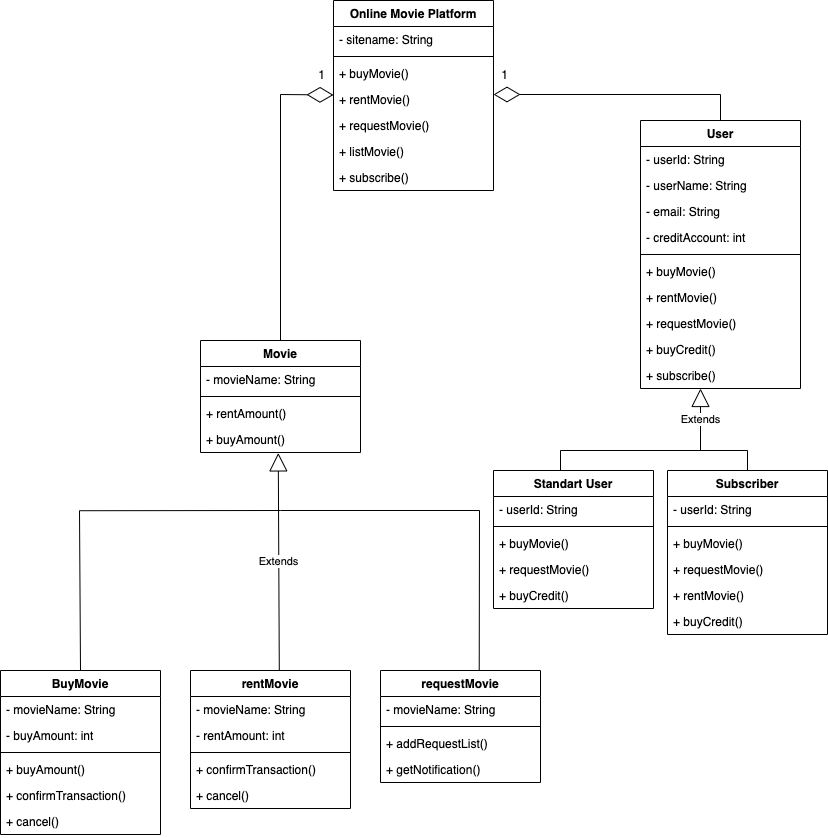

The diagram above was exported from draw.io. Its source (the exported page's mxGraphModel, read from the mxfile embedded in the PNG):
<mxGraphModel dx="1183" dy="660" grid="1" gridSize="10" guides="1" tooltips="1" connect="1" arrows="1" fold="1" page="1" pageScale="1" pageWidth="827" pageHeight="1169" math="0" shadow="0">
  <root>
    <mxCell id="WIyWlLk6GJQsqaUBKTNV-0" />
    <mxCell id="WIyWlLk6GJQsqaUBKTNV-1" parent="WIyWlLk6GJQsqaUBKTNV-0" />
    <mxCell id="eyQRyMec67LDnDLOtXvz-96" value="Online Movie Platform" style="swimlane;fontStyle=1;align=center;verticalAlign=top;childLayout=stackLayout;horizontal=1;startSize=26;horizontalStack=0;resizeParent=1;resizeParentMax=0;resizeLast=0;collapsible=1;marginBottom=0;" vertex="1" parent="WIyWlLk6GJQsqaUBKTNV-1">
      <mxGeometry x="333" y="80" width="160" height="190" as="geometry" />
    </mxCell>
    <mxCell id="eyQRyMec67LDnDLOtXvz-97" value="- sitename: String" style="text;strokeColor=none;fillColor=none;align=left;verticalAlign=top;spacingLeft=4;spacingRight=4;overflow=hidden;rotatable=0;points=[[0,0.5],[1,0.5]];portConstraint=eastwest;" vertex="1" parent="eyQRyMec67LDnDLOtXvz-96">
      <mxGeometry y="26" width="160" height="26" as="geometry" />
    </mxCell>
    <mxCell id="eyQRyMec67LDnDLOtXvz-98" value="" style="line;strokeWidth=1;fillColor=none;align=left;verticalAlign=middle;spacingTop=-1;spacingLeft=3;spacingRight=3;rotatable=0;labelPosition=right;points=[];portConstraint=eastwest;" vertex="1" parent="eyQRyMec67LDnDLOtXvz-96">
      <mxGeometry y="52" width="160" height="8" as="geometry" />
    </mxCell>
    <mxCell id="eyQRyMec67LDnDLOtXvz-103" value="+ buyMovie()" style="text;strokeColor=none;fillColor=none;align=left;verticalAlign=top;spacingLeft=4;spacingRight=4;overflow=hidden;rotatable=0;points=[[0,0.5],[1,0.5]];portConstraint=eastwest;" vertex="1" parent="eyQRyMec67LDnDLOtXvz-96">
      <mxGeometry y="60" width="160" height="26" as="geometry" />
    </mxCell>
    <mxCell id="eyQRyMec67LDnDLOtXvz-123" value="" style="endArrow=diamondThin;endFill=0;endSize=24;html=1;rounded=0;exitX=0.5;exitY=0;exitDx=0;exitDy=0;" edge="1" parent="eyQRyMec67LDnDLOtXvz-96" source="eyQRyMec67LDnDLOtXvz-115">
      <mxGeometry width="160" relative="1" as="geometry">
        <mxPoint x="320" y="290" as="sourcePoint" />
        <mxPoint x="160" y="94" as="targetPoint" />
        <Array as="points">
          <mxPoint x="387" y="94" />
        </Array>
      </mxGeometry>
    </mxCell>
    <mxCell id="eyQRyMec67LDnDLOtXvz-104" value="+ rentMovie()" style="text;strokeColor=none;fillColor=none;align=left;verticalAlign=top;spacingLeft=4;spacingRight=4;overflow=hidden;rotatable=0;points=[[0,0.5],[1,0.5]];portConstraint=eastwest;" vertex="1" parent="eyQRyMec67LDnDLOtXvz-96">
      <mxGeometry y="86" width="160" height="26" as="geometry" />
    </mxCell>
    <mxCell id="eyQRyMec67LDnDLOtXvz-101" value="+ requestMovie()" style="text;strokeColor=none;fillColor=none;align=left;verticalAlign=top;spacingLeft=4;spacingRight=4;overflow=hidden;rotatable=0;points=[[0,0.5],[1,0.5]];portConstraint=eastwest;" vertex="1" parent="eyQRyMec67LDnDLOtXvz-96">
      <mxGeometry y="112" width="160" height="26" as="geometry" />
    </mxCell>
    <mxCell id="eyQRyMec67LDnDLOtXvz-100" value="+ listMovie()" style="text;strokeColor=none;fillColor=none;align=left;verticalAlign=top;spacingLeft=4;spacingRight=4;overflow=hidden;rotatable=0;points=[[0,0.5],[1,0.5]];portConstraint=eastwest;" vertex="1" parent="eyQRyMec67LDnDLOtXvz-96">
      <mxGeometry y="138" width="160" height="26" as="geometry" />
    </mxCell>
    <mxCell id="eyQRyMec67LDnDLOtXvz-102" value="+ subscribe()" style="text;strokeColor=none;fillColor=none;align=left;verticalAlign=top;spacingLeft=4;spacingRight=4;overflow=hidden;rotatable=0;points=[[0,0.5],[1,0.5]];portConstraint=eastwest;" vertex="1" parent="eyQRyMec67LDnDLOtXvz-96">
      <mxGeometry y="164" width="160" height="26" as="geometry" />
    </mxCell>
    <mxCell id="eyQRyMec67LDnDLOtXvz-105" value="Movie" style="swimlane;fontStyle=1;align=center;verticalAlign=top;childLayout=stackLayout;horizontal=1;startSize=26;horizontalStack=0;resizeParent=1;resizeParentMax=0;resizeLast=0;collapsible=1;marginBottom=0;" vertex="1" parent="WIyWlLk6GJQsqaUBKTNV-1">
      <mxGeometry x="200" y="420" width="160" height="112" as="geometry" />
    </mxCell>
    <mxCell id="eyQRyMec67LDnDLOtXvz-106" value="- movieName: String" style="text;strokeColor=none;fillColor=none;align=left;verticalAlign=top;spacingLeft=4;spacingRight=4;overflow=hidden;rotatable=0;points=[[0,0.5],[1,0.5]];portConstraint=eastwest;" vertex="1" parent="eyQRyMec67LDnDLOtXvz-105">
      <mxGeometry y="26" width="160" height="26" as="geometry" />
    </mxCell>
    <mxCell id="eyQRyMec67LDnDLOtXvz-107" value="" style="line;strokeWidth=1;fillColor=none;align=left;verticalAlign=middle;spacingTop=-1;spacingLeft=3;spacingRight=3;rotatable=0;labelPosition=right;points=[];portConstraint=eastwest;" vertex="1" parent="eyQRyMec67LDnDLOtXvz-105">
      <mxGeometry y="52" width="160" height="8" as="geometry" />
    </mxCell>
    <mxCell id="eyQRyMec67LDnDLOtXvz-108" value="+ rentAmount()" style="text;strokeColor=none;fillColor=none;align=left;verticalAlign=top;spacingLeft=4;spacingRight=4;overflow=hidden;rotatable=0;points=[[0,0.5],[1,0.5]];portConstraint=eastwest;" vertex="1" parent="eyQRyMec67LDnDLOtXvz-105">
      <mxGeometry y="60" width="160" height="26" as="geometry" />
    </mxCell>
    <mxCell id="eyQRyMec67LDnDLOtXvz-109" value="+ buyAmount()" style="text;strokeColor=none;fillColor=none;align=left;verticalAlign=top;spacingLeft=4;spacingRight=4;overflow=hidden;rotatable=0;points=[[0,0.5],[1,0.5]];portConstraint=eastwest;" vertex="1" parent="eyQRyMec67LDnDLOtXvz-105">
      <mxGeometry y="86" width="160" height="26" as="geometry" />
    </mxCell>
    <mxCell id="eyQRyMec67LDnDLOtXvz-113" value="" style="endArrow=diamondThin;endFill=0;endSize=24;html=1;rounded=0;exitX=0.5;exitY=0;exitDx=0;exitDy=0;" edge="1" parent="WIyWlLk6GJQsqaUBKTNV-1" source="eyQRyMec67LDnDLOtXvz-105">
      <mxGeometry width="160" relative="1" as="geometry">
        <mxPoint x="173" y="174.47" as="sourcePoint" />
        <mxPoint x="333" y="174.47" as="targetPoint" />
        <Array as="points">
          <mxPoint x="280" y="174" />
        </Array>
      </mxGeometry>
    </mxCell>
    <mxCell id="eyQRyMec67LDnDLOtXvz-114" value="1" style="text;html=1;strokeColor=none;fillColor=none;align=center;verticalAlign=middle;whiteSpace=wrap;rounded=0;" vertex="1" parent="WIyWlLk6GJQsqaUBKTNV-1">
      <mxGeometry x="310" y="140" width="23" height="30" as="geometry" />
    </mxCell>
    <mxCell id="eyQRyMec67LDnDLOtXvz-115" value="User" style="swimlane;fontStyle=1;align=center;verticalAlign=top;childLayout=stackLayout;horizontal=1;startSize=26;horizontalStack=0;resizeParent=1;resizeParentMax=0;resizeLast=0;collapsible=1;marginBottom=0;" vertex="1" parent="WIyWlLk6GJQsqaUBKTNV-1">
      <mxGeometry x="640" y="200" width="160" height="268" as="geometry" />
    </mxCell>
    <mxCell id="eyQRyMec67LDnDLOtXvz-126" value="- userId: String" style="text;strokeColor=none;fillColor=none;align=left;verticalAlign=top;spacingLeft=4;spacingRight=4;overflow=hidden;rotatable=0;points=[[0,0.5],[1,0.5]];portConstraint=eastwest;" vertex="1" parent="eyQRyMec67LDnDLOtXvz-115">
      <mxGeometry y="26" width="160" height="26" as="geometry" />
    </mxCell>
    <mxCell id="eyQRyMec67LDnDLOtXvz-125" value="- userName: String" style="text;strokeColor=none;fillColor=none;align=left;verticalAlign=top;spacingLeft=4;spacingRight=4;overflow=hidden;rotatable=0;points=[[0,0.5],[1,0.5]];portConstraint=eastwest;" vertex="1" parent="eyQRyMec67LDnDLOtXvz-115">
      <mxGeometry y="52" width="160" height="26" as="geometry" />
    </mxCell>
    <mxCell id="eyQRyMec67LDnDLOtXvz-127" value="- email: String" style="text;strokeColor=none;fillColor=none;align=left;verticalAlign=top;spacingLeft=4;spacingRight=4;overflow=hidden;rotatable=0;points=[[0,0.5],[1,0.5]];portConstraint=eastwest;" vertex="1" parent="eyQRyMec67LDnDLOtXvz-115">
      <mxGeometry y="78" width="160" height="26" as="geometry" />
    </mxCell>
    <mxCell id="eyQRyMec67LDnDLOtXvz-128" value="- creditAccount: int " style="text;strokeColor=none;fillColor=none;align=left;verticalAlign=top;spacingLeft=4;spacingRight=4;overflow=hidden;rotatable=0;points=[[0,0.5],[1,0.5]];portConstraint=eastwest;" vertex="1" parent="eyQRyMec67LDnDLOtXvz-115">
      <mxGeometry y="104" width="160" height="26" as="geometry" />
    </mxCell>
    <mxCell id="eyQRyMec67LDnDLOtXvz-117" value="" style="line;strokeWidth=1;fillColor=none;align=left;verticalAlign=middle;spacingTop=-1;spacingLeft=3;spacingRight=3;rotatable=0;labelPosition=right;points=[];portConstraint=eastwest;" vertex="1" parent="eyQRyMec67LDnDLOtXvz-115">
      <mxGeometry y="130" width="160" height="8" as="geometry" />
    </mxCell>
    <mxCell id="eyQRyMec67LDnDLOtXvz-118" value="+ buyMovie()" style="text;strokeColor=none;fillColor=none;align=left;verticalAlign=top;spacingLeft=4;spacingRight=4;overflow=hidden;rotatable=0;points=[[0,0.5],[1,0.5]];portConstraint=eastwest;" vertex="1" parent="eyQRyMec67LDnDLOtXvz-115">
      <mxGeometry y="138" width="160" height="26" as="geometry" />
    </mxCell>
    <mxCell id="eyQRyMec67LDnDLOtXvz-119" value="+ rentMovie()" style="text;strokeColor=none;fillColor=none;align=left;verticalAlign=top;spacingLeft=4;spacingRight=4;overflow=hidden;rotatable=0;points=[[0,0.5],[1,0.5]];portConstraint=eastwest;" vertex="1" parent="eyQRyMec67LDnDLOtXvz-115">
      <mxGeometry y="164" width="160" height="26" as="geometry" />
    </mxCell>
    <mxCell id="eyQRyMec67LDnDLOtXvz-120" value="+ requestMovie()" style="text;strokeColor=none;fillColor=none;align=left;verticalAlign=top;spacingLeft=4;spacingRight=4;overflow=hidden;rotatable=0;points=[[0,0.5],[1,0.5]];portConstraint=eastwest;" vertex="1" parent="eyQRyMec67LDnDLOtXvz-115">
      <mxGeometry y="190" width="160" height="26" as="geometry" />
    </mxCell>
    <mxCell id="eyQRyMec67LDnDLOtXvz-121" value="+ buyCredit()" style="text;strokeColor=none;fillColor=none;align=left;verticalAlign=top;spacingLeft=4;spacingRight=4;overflow=hidden;rotatable=0;points=[[0,0.5],[1,0.5]];portConstraint=eastwest;" vertex="1" parent="eyQRyMec67LDnDLOtXvz-115">
      <mxGeometry y="216" width="160" height="26" as="geometry" />
    </mxCell>
    <mxCell id="eyQRyMec67LDnDLOtXvz-122" value="+ subscribe()" style="text;strokeColor=none;fillColor=none;align=left;verticalAlign=top;spacingLeft=4;spacingRight=4;overflow=hidden;rotatable=0;points=[[0,0.5],[1,0.5]];portConstraint=eastwest;" vertex="1" parent="eyQRyMec67LDnDLOtXvz-115">
      <mxGeometry y="242" width="160" height="26" as="geometry" />
    </mxCell>
    <mxCell id="eyQRyMec67LDnDLOtXvz-124" value="1" style="text;html=1;strokeColor=none;fillColor=none;align=center;verticalAlign=middle;whiteSpace=wrap;rounded=0;" vertex="1" parent="WIyWlLk6GJQsqaUBKTNV-1">
      <mxGeometry x="493" y="140" width="23" height="30" as="geometry" />
    </mxCell>
    <mxCell id="eyQRyMec67LDnDLOtXvz-129" value="BuyMovie" style="swimlane;fontStyle=1;align=center;verticalAlign=top;childLayout=stackLayout;horizontal=1;startSize=26;horizontalStack=0;resizeParent=1;resizeParentMax=0;resizeLast=0;collapsible=1;marginBottom=0;" vertex="1" parent="WIyWlLk6GJQsqaUBKTNV-1">
      <mxGeometry y="750" width="160" height="164" as="geometry" />
    </mxCell>
    <mxCell id="eyQRyMec67LDnDLOtXvz-149" value="- movieName: String" style="text;strokeColor=none;fillColor=none;align=left;verticalAlign=top;spacingLeft=4;spacingRight=4;overflow=hidden;rotatable=0;points=[[0,0.5],[1,0.5]];portConstraint=eastwest;" vertex="1" parent="eyQRyMec67LDnDLOtXvz-129">
      <mxGeometry y="26" width="160" height="26" as="geometry" />
    </mxCell>
    <mxCell id="eyQRyMec67LDnDLOtXvz-148" value="- buyAmount: int" style="text;strokeColor=none;fillColor=none;align=left;verticalAlign=top;spacingLeft=4;spacingRight=4;overflow=hidden;rotatable=0;points=[[0,0.5],[1,0.5]];portConstraint=eastwest;" vertex="1" parent="eyQRyMec67LDnDLOtXvz-129">
      <mxGeometry y="52" width="160" height="26" as="geometry" />
    </mxCell>
    <mxCell id="eyQRyMec67LDnDLOtXvz-131" value="" style="line;strokeWidth=1;fillColor=none;align=left;verticalAlign=middle;spacingTop=-1;spacingLeft=3;spacingRight=3;rotatable=0;labelPosition=right;points=[];portConstraint=eastwest;" vertex="1" parent="eyQRyMec67LDnDLOtXvz-129">
      <mxGeometry y="78" width="160" height="8" as="geometry" />
    </mxCell>
    <mxCell id="eyQRyMec67LDnDLOtXvz-133" value="+ buyAmount()" style="text;strokeColor=none;fillColor=none;align=left;verticalAlign=top;spacingLeft=4;spacingRight=4;overflow=hidden;rotatable=0;points=[[0,0.5],[1,0.5]];portConstraint=eastwest;" vertex="1" parent="eyQRyMec67LDnDLOtXvz-129">
      <mxGeometry y="86" width="160" height="26" as="geometry" />
    </mxCell>
    <mxCell id="eyQRyMec67LDnDLOtXvz-150" value="+ confirmTransaction()" style="text;strokeColor=none;fillColor=none;align=left;verticalAlign=top;spacingLeft=4;spacingRight=4;overflow=hidden;rotatable=0;points=[[0,0.5],[1,0.5]];portConstraint=eastwest;" vertex="1" parent="eyQRyMec67LDnDLOtXvz-129">
      <mxGeometry y="112" width="160" height="26" as="geometry" />
    </mxCell>
    <mxCell id="eyQRyMec67LDnDLOtXvz-151" value="+ cancel()" style="text;strokeColor=none;fillColor=none;align=left;verticalAlign=top;spacingLeft=4;spacingRight=4;overflow=hidden;rotatable=0;points=[[0,0.5],[1,0.5]];portConstraint=eastwest;" vertex="1" parent="eyQRyMec67LDnDLOtXvz-129">
      <mxGeometry y="138" width="160" height="26" as="geometry" />
    </mxCell>
    <mxCell id="eyQRyMec67LDnDLOtXvz-134" value="rentMovie" style="swimlane;fontStyle=1;align=center;verticalAlign=top;childLayout=stackLayout;horizontal=1;startSize=26;horizontalStack=0;resizeParent=1;resizeParentMax=0;resizeLast=0;collapsible=1;marginBottom=0;" vertex="1" parent="WIyWlLk6GJQsqaUBKTNV-1">
      <mxGeometry x="190" y="750" width="160" height="138" as="geometry" />
    </mxCell>
    <mxCell id="eyQRyMec67LDnDLOtXvz-135" value="- movieName: String" style="text;strokeColor=none;fillColor=none;align=left;verticalAlign=top;spacingLeft=4;spacingRight=4;overflow=hidden;rotatable=0;points=[[0,0.5],[1,0.5]];portConstraint=eastwest;" vertex="1" parent="eyQRyMec67LDnDLOtXvz-134">
      <mxGeometry y="26" width="160" height="26" as="geometry" />
    </mxCell>
    <mxCell id="eyQRyMec67LDnDLOtXvz-147" value="- rentAmount: int" style="text;strokeColor=none;fillColor=none;align=left;verticalAlign=top;spacingLeft=4;spacingRight=4;overflow=hidden;rotatable=0;points=[[0,0.5],[1,0.5]];portConstraint=eastwest;" vertex="1" parent="eyQRyMec67LDnDLOtXvz-134">
      <mxGeometry y="52" width="160" height="26" as="geometry" />
    </mxCell>
    <mxCell id="eyQRyMec67LDnDLOtXvz-136" value="" style="line;strokeWidth=1;fillColor=none;align=left;verticalAlign=middle;spacingTop=-1;spacingLeft=3;spacingRight=3;rotatable=0;labelPosition=right;points=[];portConstraint=eastwest;" vertex="1" parent="eyQRyMec67LDnDLOtXvz-134">
      <mxGeometry y="78" width="160" height="8" as="geometry" />
    </mxCell>
    <mxCell id="eyQRyMec67LDnDLOtXvz-137" value="+ confirmTransaction()" style="text;strokeColor=none;fillColor=none;align=left;verticalAlign=top;spacingLeft=4;spacingRight=4;overflow=hidden;rotatable=0;points=[[0,0.5],[1,0.5]];portConstraint=eastwest;" vertex="1" parent="eyQRyMec67LDnDLOtXvz-134">
      <mxGeometry y="86" width="160" height="26" as="geometry" />
    </mxCell>
    <mxCell id="eyQRyMec67LDnDLOtXvz-138" value="+ cancel()" style="text;strokeColor=none;fillColor=none;align=left;verticalAlign=top;spacingLeft=4;spacingRight=4;overflow=hidden;rotatable=0;points=[[0,0.5],[1,0.5]];portConstraint=eastwest;" vertex="1" parent="eyQRyMec67LDnDLOtXvz-134">
      <mxGeometry y="112" width="160" height="26" as="geometry" />
    </mxCell>
    <mxCell id="eyQRyMec67LDnDLOtXvz-139" value="requestMovie" style="swimlane;fontStyle=1;align=center;verticalAlign=top;childLayout=stackLayout;horizontal=1;startSize=26;horizontalStack=0;resizeParent=1;resizeParentMax=0;resizeLast=0;collapsible=1;marginBottom=0;" vertex="1" parent="WIyWlLk6GJQsqaUBKTNV-1">
      <mxGeometry x="380" y="750" width="160" height="112" as="geometry" />
    </mxCell>
    <mxCell id="eyQRyMec67LDnDLOtXvz-140" value="- movieName: String" style="text;strokeColor=none;fillColor=none;align=left;verticalAlign=top;spacingLeft=4;spacingRight=4;overflow=hidden;rotatable=0;points=[[0,0.5],[1,0.5]];portConstraint=eastwest;" vertex="1" parent="eyQRyMec67LDnDLOtXvz-139">
      <mxGeometry y="26" width="160" height="26" as="geometry" />
    </mxCell>
    <mxCell id="eyQRyMec67LDnDLOtXvz-141" value="" style="line;strokeWidth=1;fillColor=none;align=left;verticalAlign=middle;spacingTop=-1;spacingLeft=3;spacingRight=3;rotatable=0;labelPosition=right;points=[];portConstraint=eastwest;" vertex="1" parent="eyQRyMec67LDnDLOtXvz-139">
      <mxGeometry y="52" width="160" height="8" as="geometry" />
    </mxCell>
    <mxCell id="eyQRyMec67LDnDLOtXvz-142" value="+ addRequestList()" style="text;strokeColor=none;fillColor=none;align=left;verticalAlign=top;spacingLeft=4;spacingRight=4;overflow=hidden;rotatable=0;points=[[0,0.5],[1,0.5]];portConstraint=eastwest;" vertex="1" parent="eyQRyMec67LDnDLOtXvz-139">
      <mxGeometry y="60" width="160" height="26" as="geometry" />
    </mxCell>
    <mxCell id="eyQRyMec67LDnDLOtXvz-143" value="+ getNotification()" style="text;strokeColor=none;fillColor=none;align=left;verticalAlign=top;spacingLeft=4;spacingRight=4;overflow=hidden;rotatable=0;points=[[0,0.5],[1,0.5]];portConstraint=eastwest;" vertex="1" parent="eyQRyMec67LDnDLOtXvz-139">
      <mxGeometry y="86" width="160" height="26" as="geometry" />
    </mxCell>
    <mxCell id="eyQRyMec67LDnDLOtXvz-144" value="Extends" style="endArrow=block;endSize=16;endFill=0;html=1;rounded=0;entryX=0.486;entryY=1.016;entryDx=0;entryDy=0;entryPerimeter=0;exitX=0.555;exitY=-0.002;exitDx=0;exitDy=0;exitPerimeter=0;" edge="1" parent="WIyWlLk6GJQsqaUBKTNV-1" source="eyQRyMec67LDnDLOtXvz-134" target="eyQRyMec67LDnDLOtXvz-109">
      <mxGeometry width="160" relative="1" as="geometry">
        <mxPoint x="120" y="520" as="sourcePoint" />
        <mxPoint x="280" y="520" as="targetPoint" />
      </mxGeometry>
    </mxCell>
    <mxCell id="eyQRyMec67LDnDLOtXvz-145" value="" style="endArrow=none;html=1;rounded=0;entryX=0.617;entryY=-0.002;entryDx=0;entryDy=0;entryPerimeter=0;" edge="1" parent="WIyWlLk6GJQsqaUBKTNV-1" target="eyQRyMec67LDnDLOtXvz-139">
      <mxGeometry width="50" height="50" relative="1" as="geometry">
        <mxPoint x="280" y="590" as="sourcePoint" />
        <mxPoint x="480" y="590" as="targetPoint" />
        <Array as="points">
          <mxPoint x="479" y="590" />
        </Array>
      </mxGeometry>
    </mxCell>
    <mxCell id="eyQRyMec67LDnDLOtXvz-146" value="" style="endArrow=none;html=1;rounded=0;entryX=0.5;entryY=0;entryDx=0;entryDy=0;" edge="1" parent="WIyWlLk6GJQsqaUBKTNV-1" target="eyQRyMec67LDnDLOtXvz-129">
      <mxGeometry width="50" height="50" relative="1" as="geometry">
        <mxPoint x="280" y="590" as="sourcePoint" />
        <mxPoint x="78.72000000000003" y="619.9960000000001" as="targetPoint" />
        <Array as="points">
          <mxPoint x="79" y="590.22" />
        </Array>
      </mxGeometry>
    </mxCell>
    <mxCell id="eyQRyMec67LDnDLOtXvz-152" value="Standart User" style="swimlane;fontStyle=1;align=center;verticalAlign=top;childLayout=stackLayout;horizontal=1;startSize=26;horizontalStack=0;resizeParent=1;resizeParentMax=0;resizeLast=0;collapsible=1;marginBottom=0;" vertex="1" parent="WIyWlLk6GJQsqaUBKTNV-1">
      <mxGeometry x="493" y="550" width="160" height="138" as="geometry" />
    </mxCell>
    <mxCell id="eyQRyMec67LDnDLOtXvz-153" value="- userId: String" style="text;strokeColor=none;fillColor=none;align=left;verticalAlign=top;spacingLeft=4;spacingRight=4;overflow=hidden;rotatable=0;points=[[0,0.5],[1,0.5]];portConstraint=eastwest;" vertex="1" parent="eyQRyMec67LDnDLOtXvz-152">
      <mxGeometry y="26" width="160" height="26" as="geometry" />
    </mxCell>
    <mxCell id="eyQRyMec67LDnDLOtXvz-154" value="" style="line;strokeWidth=1;fillColor=none;align=left;verticalAlign=middle;spacingTop=-1;spacingLeft=3;spacingRight=3;rotatable=0;labelPosition=right;points=[];portConstraint=eastwest;" vertex="1" parent="eyQRyMec67LDnDLOtXvz-152">
      <mxGeometry y="52" width="160" height="8" as="geometry" />
    </mxCell>
    <mxCell id="eyQRyMec67LDnDLOtXvz-164" value="+ buyMovie()" style="text;strokeColor=none;fillColor=none;align=left;verticalAlign=top;spacingLeft=4;spacingRight=4;overflow=hidden;rotatable=0;points=[[0,0.5],[1,0.5]];portConstraint=eastwest;" vertex="1" parent="eyQRyMec67LDnDLOtXvz-152">
      <mxGeometry y="60" width="160" height="26" as="geometry" />
    </mxCell>
    <mxCell id="eyQRyMec67LDnDLOtXvz-166" value="+ requestMovie()" style="text;strokeColor=none;fillColor=none;align=left;verticalAlign=top;spacingLeft=4;spacingRight=4;overflow=hidden;rotatable=0;points=[[0,0.5],[1,0.5]];portConstraint=eastwest;" vertex="1" parent="eyQRyMec67LDnDLOtXvz-152">
      <mxGeometry y="86" width="160" height="26" as="geometry" />
    </mxCell>
    <mxCell id="eyQRyMec67LDnDLOtXvz-165" value="+ buyCredit()" style="text;strokeColor=none;fillColor=none;align=left;verticalAlign=top;spacingLeft=4;spacingRight=4;overflow=hidden;rotatable=0;points=[[0,0.5],[1,0.5]];portConstraint=eastwest;" vertex="1" parent="eyQRyMec67LDnDLOtXvz-152">
      <mxGeometry y="112" width="160" height="26" as="geometry" />
    </mxCell>
    <mxCell id="eyQRyMec67LDnDLOtXvz-157" value="Subscriber" style="swimlane;fontStyle=1;align=center;verticalAlign=top;childLayout=stackLayout;horizontal=1;startSize=26;horizontalStack=0;resizeParent=1;resizeParentMax=0;resizeLast=0;collapsible=1;marginBottom=0;" vertex="1" parent="WIyWlLk6GJQsqaUBKTNV-1">
      <mxGeometry x="667" y="550" width="160" height="164" as="geometry" />
    </mxCell>
    <mxCell id="eyQRyMec67LDnDLOtXvz-158" value="- userId: String" style="text;strokeColor=none;fillColor=none;align=left;verticalAlign=top;spacingLeft=4;spacingRight=4;overflow=hidden;rotatable=0;points=[[0,0.5],[1,0.5]];portConstraint=eastwest;" vertex="1" parent="eyQRyMec67LDnDLOtXvz-157">
      <mxGeometry y="26" width="160" height="26" as="geometry" />
    </mxCell>
    <mxCell id="eyQRyMec67LDnDLOtXvz-159" value="" style="line;strokeWidth=1;fillColor=none;align=left;verticalAlign=middle;spacingTop=-1;spacingLeft=3;spacingRight=3;rotatable=0;labelPosition=right;points=[];portConstraint=eastwest;" vertex="1" parent="eyQRyMec67LDnDLOtXvz-157">
      <mxGeometry y="52" width="160" height="8" as="geometry" />
    </mxCell>
    <mxCell id="eyQRyMec67LDnDLOtXvz-171" value="+ buyMovie()" style="text;strokeColor=none;fillColor=none;align=left;verticalAlign=top;spacingLeft=4;spacingRight=4;overflow=hidden;rotatable=0;points=[[0,0.5],[1,0.5]];portConstraint=eastwest;" vertex="1" parent="eyQRyMec67LDnDLOtXvz-157">
      <mxGeometry y="60" width="160" height="26" as="geometry" />
    </mxCell>
    <mxCell id="eyQRyMec67LDnDLOtXvz-169" value="+ requestMovie()" style="text;strokeColor=none;fillColor=none;align=left;verticalAlign=top;spacingLeft=4;spacingRight=4;overflow=hidden;rotatable=0;points=[[0,0.5],[1,0.5]];portConstraint=eastwest;" vertex="1" parent="eyQRyMec67LDnDLOtXvz-157">
      <mxGeometry y="86" width="160" height="26" as="geometry" />
    </mxCell>
    <mxCell id="eyQRyMec67LDnDLOtXvz-168" value="+ rentMovie()" style="text;strokeColor=none;fillColor=none;align=left;verticalAlign=top;spacingLeft=4;spacingRight=4;overflow=hidden;rotatable=0;points=[[0,0.5],[1,0.5]];portConstraint=eastwest;" vertex="1" parent="eyQRyMec67LDnDLOtXvz-157">
      <mxGeometry y="112" width="160" height="26" as="geometry" />
    </mxCell>
    <mxCell id="eyQRyMec67LDnDLOtXvz-170" value="+ buyCredit()" style="text;strokeColor=none;fillColor=none;align=left;verticalAlign=top;spacingLeft=4;spacingRight=4;overflow=hidden;rotatable=0;points=[[0,0.5],[1,0.5]];portConstraint=eastwest;" vertex="1" parent="eyQRyMec67LDnDLOtXvz-157">
      <mxGeometry y="138" width="160" height="26" as="geometry" />
    </mxCell>
    <mxCell id="eyQRyMec67LDnDLOtXvz-162" value="Extends" style="endArrow=block;endSize=16;endFill=0;html=1;rounded=0;entryX=0.486;entryY=1.016;entryDx=0;entryDy=0;entryPerimeter=0;" edge="1" parent="WIyWlLk6GJQsqaUBKTNV-1">
      <mxGeometry width="160" relative="1" as="geometry">
        <mxPoint x="700" y="530" as="sourcePoint" />
        <mxPoint x="700.0000000000002" y="467.99600000000015" as="targetPoint" />
      </mxGeometry>
    </mxCell>
    <mxCell id="eyQRyMec67LDnDLOtXvz-163" value="" style="endArrow=none;html=1;rounded=0;entryX=0.5;entryY=0;entryDx=0;entryDy=0;" edge="1" parent="WIyWlLk6GJQsqaUBKTNV-1" target="eyQRyMec67LDnDLOtXvz-157">
      <mxGeometry width="50" height="50" relative="1" as="geometry">
        <mxPoint x="560" y="550" as="sourcePoint" />
        <mxPoint x="796.5" y="610" as="targetPoint" />
        <Array as="points">
          <mxPoint x="560" y="530" />
          <mxPoint x="747" y="530" />
        </Array>
      </mxGeometry>
    </mxCell>
  </root>
</mxGraphModel>